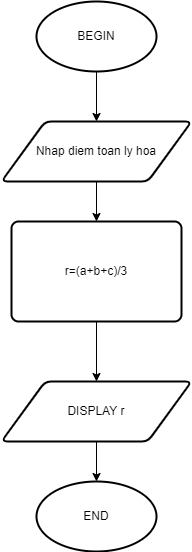

The diagram above was exported from draw.io. Its source (the exported page's mxGraphModel, read from the mxfile embedded in the PNG):
<mxGraphModel dx="868" dy="450" grid="1" gridSize="10" guides="1" tooltips="1" connect="1" arrows="1" fold="1" page="1" pageScale="1" pageWidth="827" pageHeight="1169" math="0" shadow="0">
  <root>
    <mxCell id="WIyWlLk6GJQsqaUBKTNV-0" />
    <mxCell id="WIyWlLk6GJQsqaUBKTNV-1" parent="WIyWlLk6GJQsqaUBKTNV-0" />
    <mxCell id="S_6PEOs3nxQHAX4nLgCc-4" value="" style="edgeStyle=orthogonalEdgeStyle;rounded=0;orthogonalLoop=1;jettySize=auto;html=1;" edge="1" parent="WIyWlLk6GJQsqaUBKTNV-1" source="S_6PEOs3nxQHAX4nLgCc-0" target="S_6PEOs3nxQHAX4nLgCc-3">
      <mxGeometry relative="1" as="geometry" />
    </mxCell>
    <mxCell id="S_6PEOs3nxQHAX4nLgCc-0" value="Nhap diem toan ly hoa" style="shape=parallelogram;html=1;strokeWidth=2;perimeter=parallelogramPerimeter;whiteSpace=wrap;rounded=1;arcSize=12;size=0.23;" vertex="1" parent="WIyWlLk6GJQsqaUBKTNV-1">
      <mxGeometry x="125" y="170" width="190" height="60" as="geometry" />
    </mxCell>
    <mxCell id="S_6PEOs3nxQHAX4nLgCc-10" value="" style="edgeStyle=orthogonalEdgeStyle;rounded=0;orthogonalLoop=1;jettySize=auto;html=1;" edge="1" parent="WIyWlLk6GJQsqaUBKTNV-1" source="S_6PEOs3nxQHAX4nLgCc-3" target="S_6PEOs3nxQHAX4nLgCc-5">
      <mxGeometry relative="1" as="geometry" />
    </mxCell>
    <mxCell id="S_6PEOs3nxQHAX4nLgCc-3" value="r=(a+b+c)/3" style="rounded=1;whiteSpace=wrap;html=1;absoluteArcSize=1;arcSize=14;strokeWidth=2;" vertex="1" parent="WIyWlLk6GJQsqaUBKTNV-1">
      <mxGeometry x="135" y="270" width="170" height="100" as="geometry" />
    </mxCell>
    <mxCell id="S_6PEOs3nxQHAX4nLgCc-12" value="" style="edgeStyle=orthogonalEdgeStyle;rounded=0;orthogonalLoop=1;jettySize=auto;html=1;" edge="1" parent="WIyWlLk6GJQsqaUBKTNV-1" source="S_6PEOs3nxQHAX4nLgCc-5" target="S_6PEOs3nxQHAX4nLgCc-11">
      <mxGeometry relative="1" as="geometry" />
    </mxCell>
    <mxCell id="S_6PEOs3nxQHAX4nLgCc-5" value="DISPLAY r" style="shape=parallelogram;html=1;strokeWidth=2;perimeter=parallelogramPerimeter;whiteSpace=wrap;rounded=1;arcSize=12;size=0.23;" vertex="1" parent="WIyWlLk6GJQsqaUBKTNV-1">
      <mxGeometry x="125" y="430" width="190" height="60" as="geometry" />
    </mxCell>
    <mxCell id="S_6PEOs3nxQHAX4nLgCc-9" value="" style="edgeStyle=orthogonalEdgeStyle;rounded=0;orthogonalLoop=1;jettySize=auto;html=1;" edge="1" parent="WIyWlLk6GJQsqaUBKTNV-1" source="S_6PEOs3nxQHAX4nLgCc-6" target="S_6PEOs3nxQHAX4nLgCc-0">
      <mxGeometry relative="1" as="geometry" />
    </mxCell>
    <mxCell id="S_6PEOs3nxQHAX4nLgCc-6" value="BEGIN" style="strokeWidth=2;html=1;shape=mxgraph.flowchart.start_1;whiteSpace=wrap;" vertex="1" parent="WIyWlLk6GJQsqaUBKTNV-1">
      <mxGeometry x="160" y="50" width="120" height="70" as="geometry" />
    </mxCell>
    <mxCell id="S_6PEOs3nxQHAX4nLgCc-11" value="END" style="strokeWidth=2;html=1;shape=mxgraph.flowchart.start_1;whiteSpace=wrap;" vertex="1" parent="WIyWlLk6GJQsqaUBKTNV-1">
      <mxGeometry x="160" y="530" width="120" height="70" as="geometry" />
    </mxCell>
  </root>
</mxGraphModel>